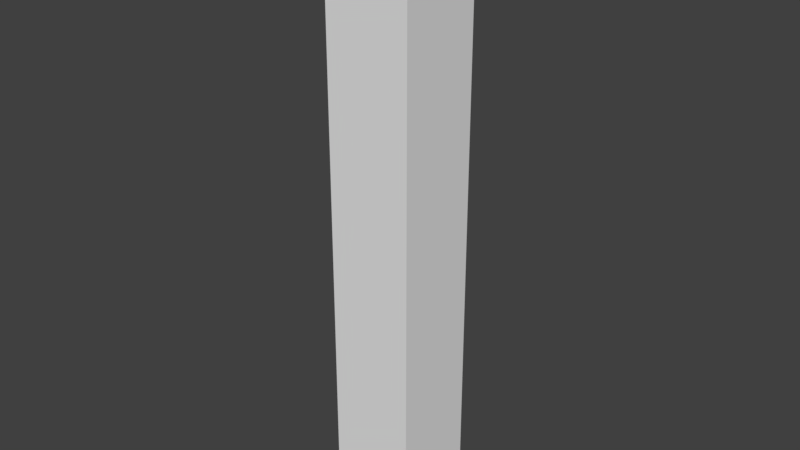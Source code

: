 # Source: alcove_wall.blend  (saved by Blender 2.79.0; exported with 4.5.12 LTS)
import bpy
from mathutils import Matrix  # noqa: F401  (used for matrix-valued properties, if any)

bpy.ops.wm.read_factory_settings(use_empty=True)
scene = bpy.context.scene
scene.name = 'Scene'

# ---- collections
col_collection_1 = bpy.data.collections.new('Collection 1'); scene.collection.children.link(col_collection_1)

# ---- world
world_world = bpy.data.worlds.new('World'); scene.world = world_world
world_world.color = (0.05088, 0.05088, 0.05088)
world_world.use_sun_shadow = False
world_world.sun_shadow_jitter_overblur = 0.0
world_world.cycles.sampling_method = 'MANUAL'

# ---- meshes
me_cube_001 = bpy.data.meshes.new('Cube.001')
me_cube_001.from_pydata([(-1.0, -1.0, 0.0), (-1.0, -1.0, 14.0), (-1.0, 1.0, 0.0), (-1.0, 1.0, 14.0), (1.0, -1.0, 0.0), (1.0, -1.0, 14.0), (1.0, 1.0, 0.0), (1.0, 1.0, 14.0), (-1.0, 1.0, 2.8), (-1.0, 1.0, 5.6), (-1.0, 1.0, 8.4), (-1.0, 1.0, 11.2), (1.0, 1.0, 11.2), (1.0, 1.0, 8.4), (1.0, 1.0, 5.6), (1.0, 1.0, 2.8), (1.0, -1.0, 11.2), (1.0, -1.0, 8.4), (1.0, -1.0, 5.6), (1.0, -1.0, 2.8), (-1.0, -1.0, 2.8), (-1.0, -1.0, 5.6), (-1.0, -1.0, 8.4), (-1.0, -1.0, 11.2), (-1.0, 1.0, 7.0), (1.0, 1.0, 7.0), (1.0, -1.0, 7.0), (-1.0, -1.0, 7.0), (-1.0, -0.5288, 0.0), (-1.0, 0.5288, 0.0), (1.0, -0.5288, 0.0), (1.0, 0.5288, 0.0), (1.0, 0.5288, 14.0), (1.0, -0.5288, 14.0), (-1.0, 0.5288, 14.0), (-1.0, -0.5288, 14.0), (-1.0, 0.5288, 11.2), (-1.0, -0.5288, 11.2), (-1.0, 0.5288, 8.4), (-1.0, -0.5288, 8.4), (-1.0, 0.5288, 5.6), (-1.0, -0.5288, 5.6), (-1.0, 0.5288, 2.8), (-1.0, -0.5288, 2.8), (1.0, 0.5288, 2.8), (1.0, -0.5288, 2.8), (1.0, 0.5288, 5.6), (1.0, -0.5288, 5.6), (1.0, 0.5288, 8.4), (1.0, -0.5288, 8.4), (1.0, 0.5288, 11.2), (1.0, -0.5288, 11.2), (1.0, 0.5288, 7.0), (1.0, -0.5288, 7.0), (0.6209, 0.5288, 5.755), (0.6209, -0.5288, 5.755), (1.0, -0.7644, 14.0), (-1.0, -0.7644, 14.0), (-1.0, -0.7644, 11.2), (-1.0, -0.7644, 8.4), (-1.0, -0.7644, 5.6), (-1.0, -0.7644, 2.8), (1.0, -0.7644, 2.8), (1.0, -0.7644, 5.6), (1.0, -0.7644, 8.4), (1.0, -0.7644, 11.2), (1.0, -0.7644, 7.0), (-1.0, -0.7644, 7.0), (-1.0, -0.7644, 0.0), (1.0, -0.7644, 0.0), (-1.0, 0.7644, 0.0), (1.0, 0.7644, 0.0), (1.0, 0.7644, 14.0), (-1.0, 0.7644, 14.0), (-1.0, 0.7644, 11.2), (-1.0, 0.7644, 8.4), (-1.0, 0.7644, 5.6), (-1.0, 0.7644, 2.8), (1.0, 0.7644, 2.8), (1.0, 0.7644, 5.6), (1.0, 0.7644, 8.4), (1.0, 0.7644, 11.2), (1.0, 0.7644, 7.0), (-1.0, 0.7644, 7.0)], [], [(65, 56, 5, 16), (23, 16, 5, 1), (57, 1, 5, 56), (11, 3, 7, 12), (61, 68, 0, 20), (57, 58, 23, 1), (58, 59, 22, 23), (67, 60, 21, 27), (60, 61, 20, 21), (2, 8, 15, 6), (8, 9, 14, 15), (24, 10, 13, 25), (10, 11, 12, 13), (0, 4, 19, 20), (20, 19, 18, 21), (27, 26, 17, 22), (22, 17, 16, 23), (69, 62, 19, 4), (62, 63, 18, 19), (66, 64, 17, 26), (64, 65, 16, 17), (63, 66, 26, 18), (21, 18, 26, 27), (9, 24, 25, 14), (59, 67, 27, 22), (75, 83, 54, 38), (38, 54, 55, 39), (79, 82, 52, 46), (46, 52, 53, 47), (80, 81, 50, 48), (48, 50, 51, 49), (82, 80, 48, 52), (52, 48, 49, 53), (78, 79, 46, 44), (44, 46, 47, 45), (71, 78, 44, 31), (31, 44, 45, 30), (76, 77, 42, 40), (40, 42, 43, 41), (83, 76, 40, 54), (54, 40, 41, 55), (74, 75, 38, 36), (36, 38, 39, 37), (73, 74, 36, 34), (34, 36, 37, 35), (77, 70, 29, 42), (42, 29, 28, 43), (73, 34, 32, 72), (34, 35, 33, 32), (81, 72, 32, 50), (50, 32, 33, 51), (39, 55, 67, 59), (47, 53, 66, 63), (49, 51, 65, 64), (53, 49, 64, 66), (45, 47, 63, 62), (30, 45, 62, 69), (41, 43, 61, 60), (55, 41, 60, 67), (37, 39, 59, 58), (35, 37, 58, 57), (43, 28, 68, 61), (35, 57, 56, 33), (51, 33, 56, 65), (12, 7, 72, 81), (3, 73, 72, 7), (8, 2, 70, 77), (3, 11, 74, 73), (11, 10, 75, 74), (24, 9, 76, 83), (9, 8, 77, 76), (6, 15, 78, 71), (15, 14, 79, 78), (25, 13, 80, 82), (13, 12, 81, 80), (14, 25, 82, 79), (10, 24, 83, 75)])
me_cube_001.use_remesh_preserve_volume = False
me_cube_001.use_remesh_preserve_attributes = False
me_cube_001.use_mirror_vertex_groups = False
me_cube_001.update()

# ---- objects
ob_cube = bpy.data.objects.new('Cube', me_cube_001)

# ---- transforms, parenting, visibility, modifiers, constraints
ob_cube.location = (0.0, 0.0, 0.0)
ob_cube.scale = (0.5, 0.5, 0.5)
ob_cube.lineart.crease_threshold = 0.0

# ---- collection membership
col_collection_1.objects.link(ob_cube)

# ---- scene / render settings (as saved in the file)
scene.frame_start = 1; scene.frame_end = 250; scene.frame_set(1)
scene.render.engine = 'CYCLES'
scene.render.resolution_percentage = 50
scene.render.dither_intensity = 0.0
scene.cycles.use_denoising = False
scene.cycles.samples = 128
scene.cycles.sampling_pattern = 'TABULATED_SOBOL'
scene.cycles.use_adaptive_sampling = False
scene.cycles.use_light_tree = False
scene.cycles.blur_glossy = 0.0
scene.cycles.sample_clamp_indirect = 0.0
scene.view_settings.view_transform = 'Standard'
bpy.context.view_layer.update()

# ---- added for rendering (the .blend has no active camera and no usable light): camera, sun
cam_auto = bpy.data.cameras.new('AutoCamera')
cam_auto.lens = 50.0
cam_auto.sensor_width = 36.0
cam_auto.clip_end = 1000.0
ob_auto_camera = bpy.data.objects.new('AutoCamera', cam_auto)
scene.collection.objects.link(ob_auto_camera)
ob_auto_camera.location = (6.60743, -7.92891, 8.78594)
ob_auto_camera.rotation_euler = (1.09748, -7.21219e-08, 0.694738)
scene.camera = ob_auto_camera
light_auto_sun = bpy.data.lights.new('AutoSun', 'SUN')
light_auto_sun.energy = 3.0
light_auto_sun.angle = 0.0523599
ob_auto_sun = bpy.data.objects.new('AutoSun', light_auto_sun)
scene.collection.objects.link(ob_auto_sun)
ob_auto_sun.rotation_euler = (0.872665, 0.174533, 0.523599)
bpy.context.view_layer.update()
